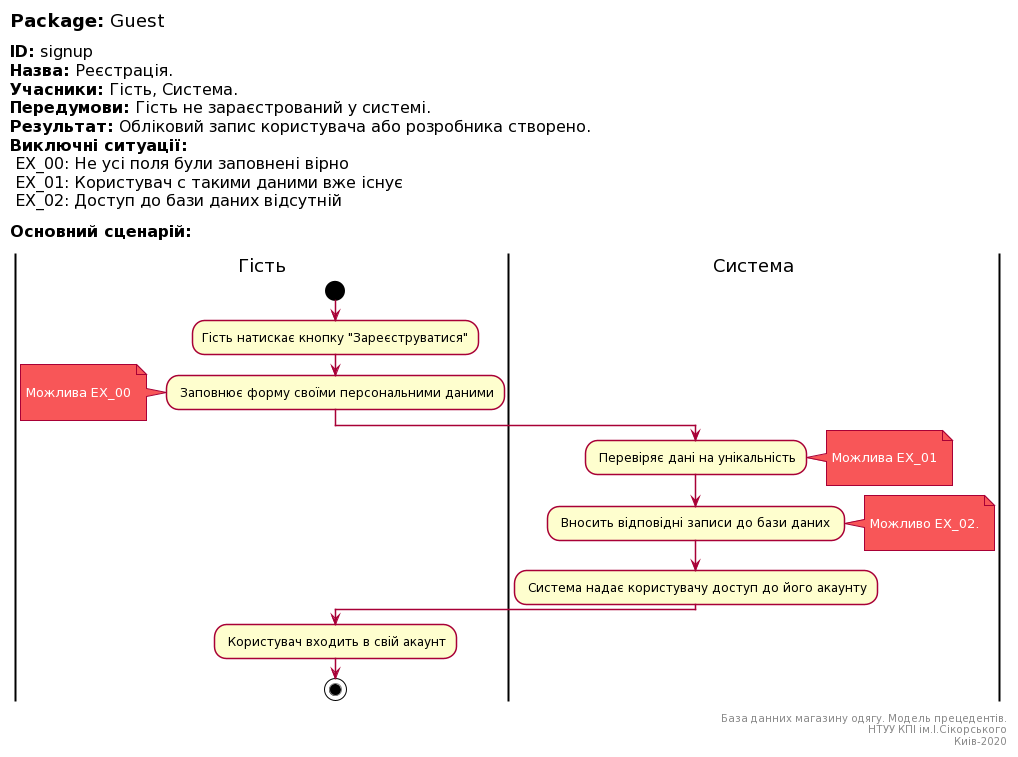

The diagram above was rendered by PlantUML. Its source (embedded in the PNG):
@startuml
skinparam	shadowing false
skinparam Note {
	BackgroundColor #f85658
	FontColor #ffffff
}

left header
<font color=000 size=18><b>Package:</b> Guest

<font color=000 size=16><b>ID:</b> signup
<font color=000 size=16><b>Назва:</b> Реєстрація.
<font color=000 size=16><b>Учасники:</b> Гість, Система.
<font color=000 size=16><b>Передумови:</b> Гість не зараєстрований у системі.
<font color=000 size=16><b>Результат:</b> Обліковий запис користувача або розробника створено.
<font color=000 size=16><b>Виключні ситуації:</b>
<font color=000 size=16> EX_00: Не усі поля були заповнені вірно
<font color=000 size=16> EX_01: Користувач с такими даними вже існує
<font color=000 size=16> EX_02: Доступ до бази даних відсутній

<font color=000 size=16><b>Основний сценарій:</b>

end header

|Гість|
start
:Гість натискає кнопку "Зареєструватися";

: Заповнює форму своїми персональними даними;
note left

	Можлива EX_00

end note

|Система|

: Перевіряє дані на унікальність;

note right

	Можлива EX_01

end note

: Вносить відповідні записи до бази даних ;
note right

Можливо EX_02.

end note

: Система надає користувачу доступ до його акаунту;

|Гість|
: Користувач входить в свій акаунт;

stop;

right footer

База данних магазину одягу. Модель прецедентів.
НТУУ КПІ ім.І.Сікорського
Киів-2020
end footer
@enduml